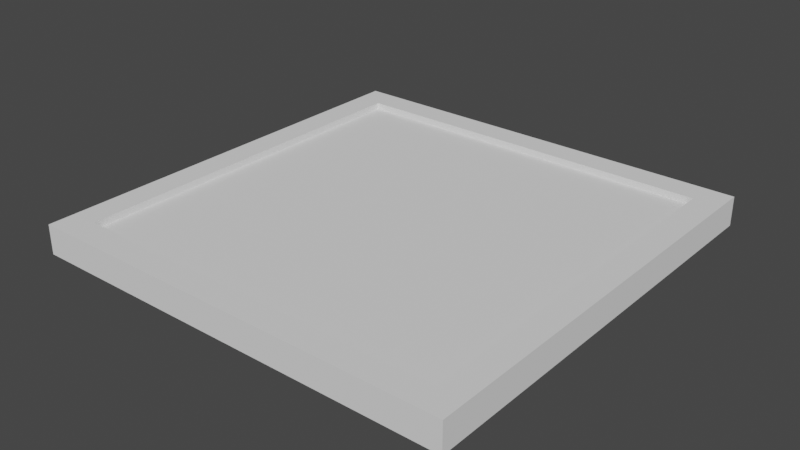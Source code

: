 # Source: treepot.blend  (saved by Blender 3.6.11; exported with 4.5.12 LTS)
import bpy
from mathutils import Matrix  # noqa: F401  (used for matrix-valued properties, if any)

bpy.ops.wm.read_factory_settings(use_empty=True)
scene = bpy.context.scene
scene.name = 'Scene'

# ---- collections
col_collection = bpy.data.collections.new('Collection'); scene.collection.children.link(col_collection)

# ---- world
world_world = bpy.data.worlds.new('World'); scene.world = world_world
world_world.use_nodes = True; world_world.node_tree.nodes.clear()
_N = world_world.node_tree.nodes; _L = world_world.node_tree.links
n0 = _N.new('ShaderNodeOutputWorld'); n0.name = 'World Output'; n0.location = (300, 300)
n1 = _N.new('ShaderNodeBackground'); n1.name = 'Background'; n1.location = (10, 300)
n1.inputs[0].default_value = (0.05088, 0.05088, 0.05088, 1.0)
_L.new(n1.outputs[0], n0.inputs[0])
n0.is_active_output = True
world_world.color = (0.05088, 0.05088, 0.05088)
world_world.use_sun_shadow = False
world_world.sun_shadow_jitter_overblur = 0.0

# ---- meshes
me_cube_001 = bpy.data.meshes.new('Cube.001')
me_cube_001.from_pydata([(-0.874, -0.874, 0.07567), (-1.0, -1.0, -0.06025), (-0.874, 0.874, 0.07567), (-1.0, 1.0, -0.06025), (0.874, -0.874, 0.07567), (1.0, -1.0, -0.06025), (0.874, 0.874, 0.07567), (1.0, 1.0, -0.06025), (-1.0, 1.0, 0.07567), (-1.0, -1.0, 0.07567), (1.0, 1.0, 0.07567), (1.0, -1.0, 0.07567), (-0.874, 0.874, 0.04469), (-0.874, -0.874, 0.04469), (0.874, 0.874, 0.04469), (0.874, -0.874, 0.04469)], [], [(9, 1, 3, 8), (8, 3, 7, 10), (10, 7, 5, 11), (11, 5, 1, 9), (4, 0, 13, 15), (7, 3, 1, 5), (2, 0, 9, 8), (6, 2, 8, 10), (4, 6, 10, 11), (0, 4, 11, 9), (12, 14, 15, 13), (2, 6, 14, 12), (6, 4, 15, 14), (0, 2, 12, 13)])
_uv = me_cube_001.uv_layers.new(name='UVMap')
_uv.uv.foreach_set('vector', [0.375, 0.0, 0.625, 0.0, 0.625, 0.25, 0.375, 0.25, 0.375, 0.25, 0.625, 0.25, 0.625, 0.5, 0.375, 0.5, 0.375, 0.5, 0.625, 0.5, 0.625, 0.75, 0.375, 0.75, 0.375, 0.75, 0.625, 0.75, 0.625, 1.0, 0.375, 1.0, 0.3592, 0.7342, 0.1408, 0.7342, 0.1408, 0.7342, 0.3592, 0.7342, 0.625, 0.5, 0.875, 0.5, 0.875, 0.75, 0.625, 0.75, 0.1408, 0.5158, 0.1408, 0.7342, 0.125, 0.75, 0.125, 0.5, 0.3592, 0.5158, 0.1408, 0.5158, 0.125, 0.5, 0.375, 0.5, 0.3592, 0.7342, 0.3592, 0.5158, 0.375, 0.5, 0.375, 0.75, 0.1408, 0.7342, 0.3592, 0.7342, 0.375, 0.75, 0.125, 0.75, 0.1408, 0.5158, 0.3592, 0.5158, 0.3592, 0.7342, 0.1408, 0.7342, 0.1408, 0.5158, 0.3592, 0.5158, 0.3592, 0.5158, 0.1408, 0.5158, 0.3592, 0.5158, 0.3592, 0.7342, 0.3592, 0.7342, 0.3592, 0.5158, 0.1408, 0.7342, 0.1408, 0.5158, 0.1408, 0.5158, 0.1408, 0.7342])
me_cube_001.update()

# ---- objects
ob_cube = bpy.data.objects.new('Cube', me_cube_001)

# ---- transforms, parenting, visibility, modifiers, constraints
ob_cube.location = (0.0, 0.0, 0.0)

# ---- collection membership
col_collection.objects.link(ob_cube)

# ---- scene / render settings (as saved in the file)
scene.frame_start = 1; scene.frame_end = 250; scene.frame_set(1)
scene.render.engine = 'BLENDER_EEVEE_NEXT'
scene.cycles.sampling_pattern = 'TABULATED_SOBOL'
scene.view_settings.view_transform = 'Filmic'
bpy.context.view_layer.update()

# ---- added for rendering (the .blend has no active camera and no usable light): camera, sun
cam_auto = bpy.data.cameras.new('AutoCamera')
cam_auto.lens = 50.0
cam_auto.sensor_width = 36.0
cam_auto.clip_end = 1000.0
ob_auto_camera = bpy.data.objects.new('AutoCamera', cam_auto)
scene.collection.objects.link(ob_auto_camera)
ob_auto_camera.location = (2.61995, -3.14394, 2.10367)
ob_auto_camera.rotation_euler = (1.09748, -7.21219e-08, 0.694738)
scene.camera = ob_auto_camera
light_auto_sun = bpy.data.lights.new('AutoSun', 'SUN')
light_auto_sun.energy = 3.0
light_auto_sun.angle = 0.0523599
ob_auto_sun = bpy.data.objects.new('AutoSun', light_auto_sun)
scene.collection.objects.link(ob_auto_sun)
ob_auto_sun.rotation_euler = (0.872665, 0.174533, 0.523599)
bpy.context.view_layer.update()
